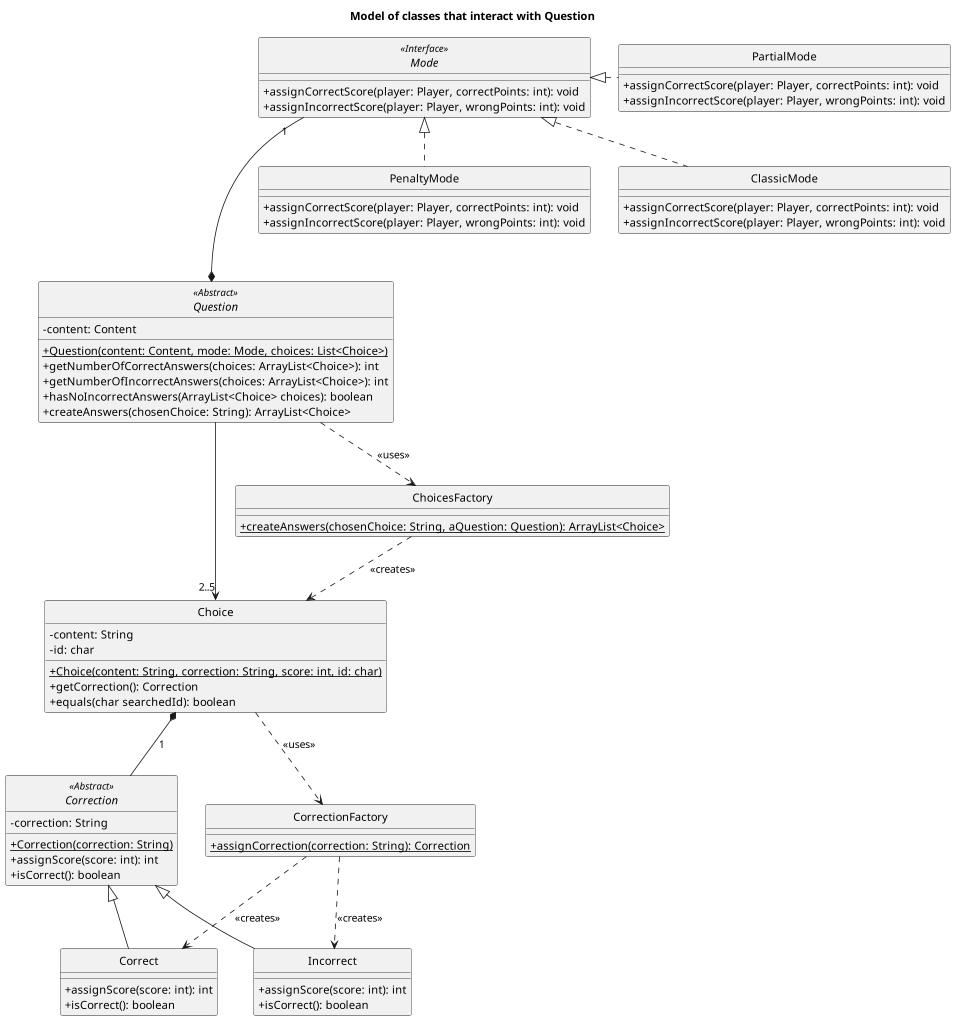

The diagram above was rendered by PlantUML. Its source (embedded in the PNG):
@startuml

skinparam monochrome true
hide circle
skinparam classAttributeIconSize 0

title: Model of classes that interact with Question

abstract class Question{
-content: Content
+{static}Question(content: Content, mode: Mode, choices: List<Choice>)
+getNumberOfCorrectAnswers(choices: ArrayList<Choice>): int
+getNumberOfIncorrectAnswers(choices: ArrayList<Choice>): int
+hasNoIncorrectAnswers(ArrayList<Choice> choices): boolean
+createAnswers(chosenChoice: String): ArrayList<Choice>
}

interface Mode {
+assignCorrectScore(player: Player, correctPoints: int): void
+assignIncorrectScore(player: Player, wrongPoints: int): void
}

class PartialMode {
+assignCorrectScore(player: Player, correctPoints: int): void
+assignIncorrectScore(player: Player, wrongPoints: int): void
}

class PenaltyMode {
+assignCorrectScore(player: Player, correctPoints: int): void
+assignIncorrectScore(player: Player, wrongPoints: int): void
}

class ClassicMode {
+assignCorrectScore(player: Player, correctPoints: int): void
+assignIncorrectScore(player: Player, wrongPoints: int): void
}

class Choice{
-content: String
-id: char
+{static}Choice(content: String, correction: String, score: int, id: char)
+getCorrection(): Correction
+equals(char searchedId): boolean
}

abstract class Correction{
-correction: String
+{static}Correction(correction: String)
+assignScore(score: int): int
+isCorrect(): boolean
}

class Correct{
+assignScore(score: int): int
+isCorrect(): boolean
}

class Incorrect{
+assignScore(score: int): int
+isCorrect(): boolean
}

class ChoicesFactory{
+{static}createAnswers(chosenChoice: String, aQuestion: Question): ArrayList<Choice>
}

class CorrectionFactory{
+{static}assignCorrection(correction: String): Correction
}

Mode <<Interface>>
Question <<Abstract>>
Correction <<Abstract>>

Mode "1" ---* Question
Mode <|.. ClassicMode
Mode <|.. PenaltyMode
Mode <|. PartialMode

Choice "2..5" <-- Question
Choice *-- Correction: "1"

Question ..> ChoicesFactory: "<<uses>>"
ChoicesFactory ..> Choice: "<<creates>>"

Choice ..> CorrectionFactory: "<<uses>>"
CorrectionFactory ..> Correct: "<<creates>>"
CorrectionFactory ..> Incorrect: "<<creates>>"

Correction <|-- Correct
Correction <|-- Incorrect

@enduml